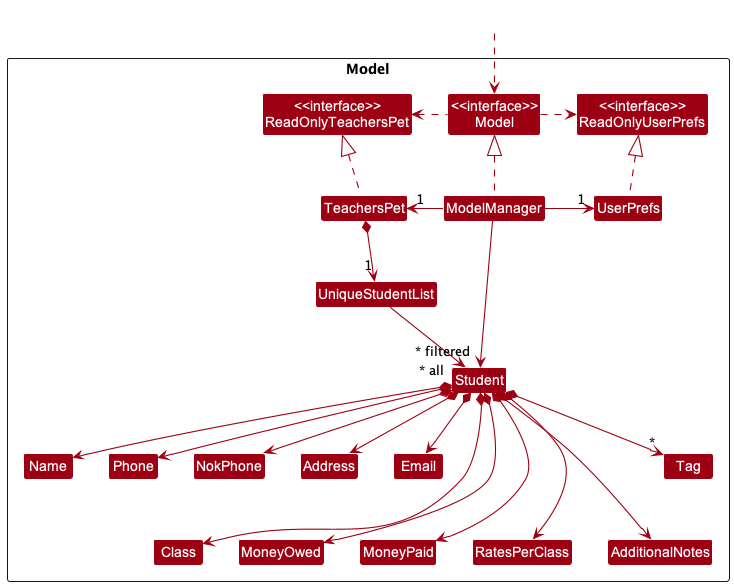

The diagram above was rendered by PlantUML. Its source (embedded in the PNG):
@startuml
!include style.puml
skinparam arrowThickness 1.1
skinparam arrowColor MODEL_COLOR
skinparam classBackgroundColor MODEL_COLOR

Package Model <<Rectangle>>{
Class "<<interface>>\nReadOnlyTeachersPet" as ReadOnlyTeachersPet
Class "<<interface>>\nReadOnlyUserPrefs" as ReadOnlyUserPrefs
Class "<<interface>>\nModel" as Model
Class TeachersPet
Class ModelManager
Class UserPrefs

Class UniqueStudentList
Class Student
Class Address
Class AdditionalNotes
Class Class
Class Email
Class MoneyOwed
Class MoneyPaid
Class NokPhone
Class Name
Class Phone
Class RatesPerClass
Class Tag

}

Class HiddenOutside #FFFFFF
HiddenOutside ..> Model

TeachersPet .up.|> ReadOnlyTeachersPet

ModelManager .up.|> Model
Model .right.> ReadOnlyUserPrefs
Model .left.> ReadOnlyTeachersPet
ModelManager -left-> "1" TeachersPet
ModelManager -right-> "1" UserPrefs
UserPrefs .up.|> ReadOnlyUserPrefs

TeachersPet *--> "1" UniqueStudentList
UniqueStudentList --> "~* all" Student
Student *--> Name
Student *--> Phone
Student *--> NokPhone
Student *--> Email
Student *--> Address
Student *--> Class
Student *--> MoneyOwed
Student *--> MoneyPaid
Student *--> RatesPerClass
Student *--> AdditionalNotes
Student *--> "*" Tag

Name -[hidden]right-> Phone
Phone -[hidden]right-> NokPhone
NokPhone -[hidden]right-> Address
Address -[hidden]right-> Email
Name -[hidden]down-> Class
Class -[hidden]right-> MoneyOwed
MoneyOwed -[hidden]right-> MoneyPaid
MoneyPaid -[hidden]right-> RatesPerClass
RatesPerClass -[hidden]right-> AdditionalNotes

ModelManager -->"~* filtered" Student
@enduml